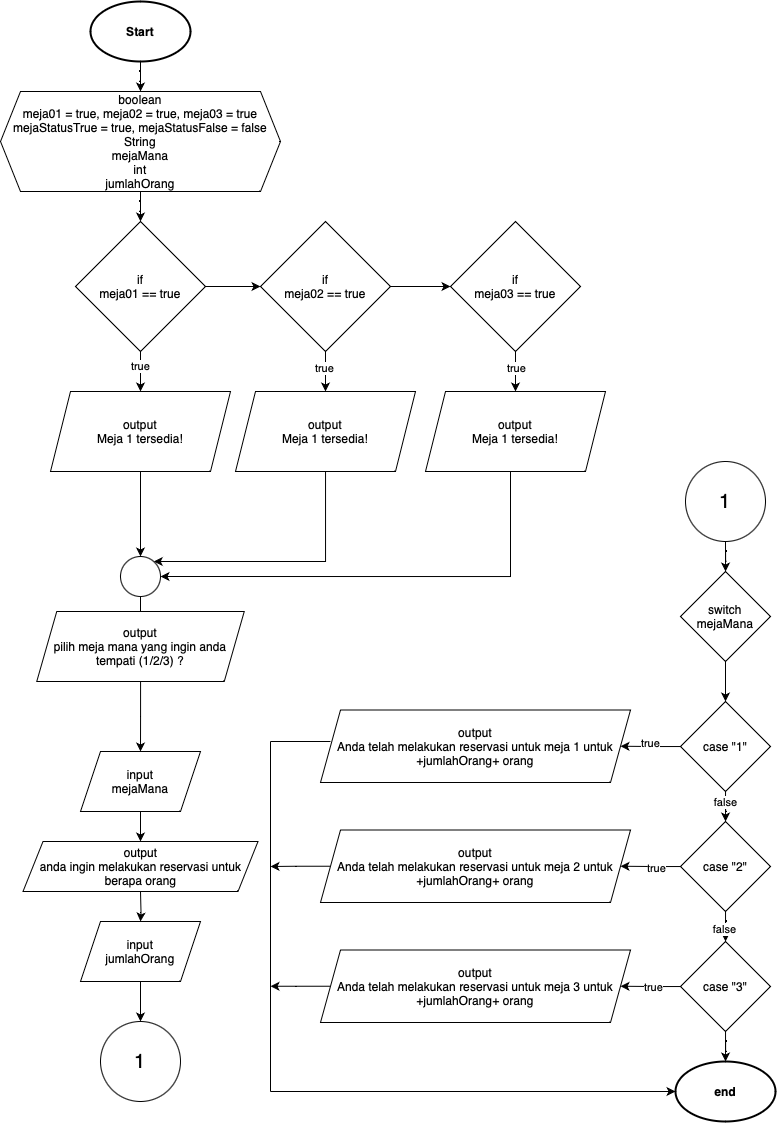

The diagram above was exported from draw.io. Its source (the exported page's mxGraphModel, read from the mxfile embedded in the PNG):
<mxGraphModel dx="1062" dy="682" grid="1" gridSize="10" guides="1" tooltips="1" connect="1" arrows="1" fold="1" page="1" pageScale="1" pageWidth="827" pageHeight="1169" math="0" shadow="0">
  <root>
    <mxCell id="0" />
    <mxCell id="1" parent="0" />
    <mxCell id="K1TgA73dK5oaGTFaJRlO-3" value="" style="edgeStyle=orthogonalEdgeStyle;rounded=0;orthogonalLoop=1;jettySize=auto;html=1;" edge="1" parent="1" source="K1TgA73dK5oaGTFaJRlO-1" target="K1TgA73dK5oaGTFaJRlO-2">
      <mxGeometry relative="1" as="geometry" />
    </mxCell>
    <mxCell id="K1TgA73dK5oaGTFaJRlO-1" value="&lt;b&gt;Start&lt;/b&gt;" style="strokeWidth=2;html=1;shape=mxgraph.flowchart.start_1;whiteSpace=wrap;" vertex="1" parent="1">
      <mxGeometry x="100" y="30" width="100" height="60" as="geometry" />
    </mxCell>
    <mxCell id="K1TgA73dK5oaGTFaJRlO-8" value="" style="edgeStyle=orthogonalEdgeStyle;rounded=0;orthogonalLoop=1;jettySize=auto;html=1;" edge="1" parent="1" source="K1TgA73dK5oaGTFaJRlO-2" target="K1TgA73dK5oaGTFaJRlO-5">
      <mxGeometry relative="1" as="geometry" />
    </mxCell>
    <mxCell id="K1TgA73dK5oaGTFaJRlO-2" value="boolean&lt;br&gt;meja01 = true, meja02 = true, meja03 = true&lt;br&gt;mejaStatusTrue = true, mejaStatusFalse = false&lt;br&gt;String&lt;br&gt;mejaMana&lt;br&gt;int&lt;br&gt;jumlahOrang" style="shape=hexagon;perimeter=hexagonPerimeter2;whiteSpace=wrap;html=1;fixedSize=1;" vertex="1" parent="1">
      <mxGeometry x="10" y="120" width="280" height="100" as="geometry" />
    </mxCell>
    <mxCell id="K1TgA73dK5oaGTFaJRlO-11" value="" style="edgeStyle=orthogonalEdgeStyle;rounded=0;orthogonalLoop=1;jettySize=auto;html=1;" edge="1" parent="1" source="K1TgA73dK5oaGTFaJRlO-5" target="K1TgA73dK5oaGTFaJRlO-6">
      <mxGeometry relative="1" as="geometry" />
    </mxCell>
    <mxCell id="K1TgA73dK5oaGTFaJRlO-16" value="" style="edgeStyle=orthogonalEdgeStyle;rounded=0;orthogonalLoop=1;jettySize=auto;html=1;" edge="1" parent="1" source="K1TgA73dK5oaGTFaJRlO-5" target="K1TgA73dK5oaGTFaJRlO-13">
      <mxGeometry relative="1" as="geometry" />
    </mxCell>
    <mxCell id="K1TgA73dK5oaGTFaJRlO-25" value="true" style="edgeLabel;html=1;align=center;verticalAlign=middle;resizable=0;points=[];" vertex="1" connectable="0" parent="K1TgA73dK5oaGTFaJRlO-16">
      <mxGeometry x="-0.25" relative="1" as="geometry">
        <mxPoint as="offset" />
      </mxGeometry>
    </mxCell>
    <mxCell id="K1TgA73dK5oaGTFaJRlO-5" value="if&lt;br&gt;meja01 == true" style="rhombus;whiteSpace=wrap;html=1;" vertex="1" parent="1">
      <mxGeometry x="85" y="250" width="130" height="130" as="geometry" />
    </mxCell>
    <mxCell id="K1TgA73dK5oaGTFaJRlO-12" value="" style="edgeStyle=orthogonalEdgeStyle;rounded=0;orthogonalLoop=1;jettySize=auto;html=1;" edge="1" parent="1" source="K1TgA73dK5oaGTFaJRlO-6" target="K1TgA73dK5oaGTFaJRlO-7">
      <mxGeometry relative="1" as="geometry" />
    </mxCell>
    <mxCell id="K1TgA73dK5oaGTFaJRlO-17" value="" style="edgeStyle=orthogonalEdgeStyle;rounded=0;orthogonalLoop=1;jettySize=auto;html=1;" edge="1" parent="1" source="K1TgA73dK5oaGTFaJRlO-6" target="K1TgA73dK5oaGTFaJRlO-14">
      <mxGeometry relative="1" as="geometry" />
    </mxCell>
    <mxCell id="K1TgA73dK5oaGTFaJRlO-26" value="true" style="edgeLabel;html=1;align=center;verticalAlign=middle;resizable=0;points=[];" vertex="1" connectable="0" parent="K1TgA73dK5oaGTFaJRlO-17">
      <mxGeometry x="-0.2" y="-1" relative="1" as="geometry">
        <mxPoint as="offset" />
      </mxGeometry>
    </mxCell>
    <mxCell id="K1TgA73dK5oaGTFaJRlO-6" value="if&lt;br&gt;meja02 == true" style="rhombus;whiteSpace=wrap;html=1;" vertex="1" parent="1">
      <mxGeometry x="270" y="250" width="130" height="130" as="geometry" />
    </mxCell>
    <mxCell id="K1TgA73dK5oaGTFaJRlO-18" value="" style="edgeStyle=orthogonalEdgeStyle;rounded=0;orthogonalLoop=1;jettySize=auto;html=1;" edge="1" parent="1" source="K1TgA73dK5oaGTFaJRlO-7" target="K1TgA73dK5oaGTFaJRlO-15">
      <mxGeometry relative="1" as="geometry" />
    </mxCell>
    <mxCell id="K1TgA73dK5oaGTFaJRlO-27" value="true" style="edgeLabel;html=1;align=center;verticalAlign=middle;resizable=0;points=[];" vertex="1" connectable="0" parent="K1TgA73dK5oaGTFaJRlO-18">
      <mxGeometry x="-0.15" y="1" relative="1" as="geometry">
        <mxPoint as="offset" />
      </mxGeometry>
    </mxCell>
    <mxCell id="K1TgA73dK5oaGTFaJRlO-7" value="if&lt;br&gt;meja03 == true" style="rhombus;whiteSpace=wrap;html=1;" vertex="1" parent="1">
      <mxGeometry x="460" y="250" width="130" height="130" as="geometry" />
    </mxCell>
    <mxCell id="K1TgA73dK5oaGTFaJRlO-37" value="" style="edgeStyle=orthogonalEdgeStyle;rounded=0;orthogonalLoop=1;jettySize=auto;html=1;" edge="1" parent="1" source="K1TgA73dK5oaGTFaJRlO-13" target="K1TgA73dK5oaGTFaJRlO-19">
      <mxGeometry relative="1" as="geometry" />
    </mxCell>
    <mxCell id="K1TgA73dK5oaGTFaJRlO-13" value="output&lt;br&gt;Meja 1 tersedia!" style="shape=parallelogram;perimeter=parallelogramPerimeter;whiteSpace=wrap;html=1;fixedSize=1;" vertex="1" parent="1">
      <mxGeometry x="60" y="420" width="180" height="80" as="geometry" />
    </mxCell>
    <mxCell id="K1TgA73dK5oaGTFaJRlO-21" value="" style="edgeStyle=orthogonalEdgeStyle;rounded=0;orthogonalLoop=1;jettySize=auto;html=1;" edge="1" parent="1" source="K1TgA73dK5oaGTFaJRlO-14" target="K1TgA73dK5oaGTFaJRlO-19">
      <mxGeometry relative="1" as="geometry">
        <Array as="points">
          <mxPoint x="335" y="590" />
        </Array>
      </mxGeometry>
    </mxCell>
    <mxCell id="K1TgA73dK5oaGTFaJRlO-14" value="output&lt;br&gt;Meja 1 tersedia!" style="shape=parallelogram;perimeter=parallelogramPerimeter;whiteSpace=wrap;html=1;fixedSize=1;" vertex="1" parent="1">
      <mxGeometry x="245" y="420" width="180" height="80" as="geometry" />
    </mxCell>
    <mxCell id="K1TgA73dK5oaGTFaJRlO-39" style="edgeStyle=orthogonalEdgeStyle;rounded=0;orthogonalLoop=1;jettySize=auto;html=1;entryX=1;entryY=0.5;entryDx=0;entryDy=0;" edge="1" parent="1" source="K1TgA73dK5oaGTFaJRlO-15" target="K1TgA73dK5oaGTFaJRlO-19">
      <mxGeometry relative="1" as="geometry">
        <Array as="points">
          <mxPoint x="520" y="605" />
        </Array>
      </mxGeometry>
    </mxCell>
    <mxCell id="K1TgA73dK5oaGTFaJRlO-15" value="output&lt;br&gt;Meja 1 tersedia!" style="shape=parallelogram;perimeter=parallelogramPerimeter;whiteSpace=wrap;html=1;fixedSize=1;" vertex="1" parent="1">
      <mxGeometry x="435" y="420" width="180" height="80" as="geometry" />
    </mxCell>
    <mxCell id="K1TgA73dK5oaGTFaJRlO-30" value="" style="edgeStyle=orthogonalEdgeStyle;rounded=0;orthogonalLoop=1;jettySize=auto;html=1;" edge="1" parent="1" source="K1TgA73dK5oaGTFaJRlO-19" target="K1TgA73dK5oaGTFaJRlO-29">
      <mxGeometry relative="1" as="geometry" />
    </mxCell>
    <mxCell id="K1TgA73dK5oaGTFaJRlO-19" value="" style="ellipse;whiteSpace=wrap;html=1;aspect=fixed;" vertex="1" parent="1">
      <mxGeometry x="130" y="585" width="40" height="40" as="geometry" />
    </mxCell>
    <mxCell id="K1TgA73dK5oaGTFaJRlO-32" value="" style="edgeStyle=orthogonalEdgeStyle;rounded=0;orthogonalLoop=1;jettySize=auto;html=1;" edge="1" parent="1" source="K1TgA73dK5oaGTFaJRlO-29" target="K1TgA73dK5oaGTFaJRlO-31">
      <mxGeometry relative="1" as="geometry" />
    </mxCell>
    <mxCell id="K1TgA73dK5oaGTFaJRlO-29" value="output&lt;br&gt;pilih meja mana yang ingin anda tempati (1/2/3) ?" style="shape=parallelogram;perimeter=parallelogramPerimeter;whiteSpace=wrap;html=1;fixedSize=1;" vertex="1" parent="1">
      <mxGeometry x="46.25" y="640" width="207.5" height="70" as="geometry" />
    </mxCell>
    <mxCell id="K1TgA73dK5oaGTFaJRlO-34" value="" style="edgeStyle=orthogonalEdgeStyle;rounded=0;orthogonalLoop=1;jettySize=auto;html=1;" edge="1" parent="1" source="K1TgA73dK5oaGTFaJRlO-31">
      <mxGeometry relative="1" as="geometry">
        <mxPoint x="150" y="870" as="targetPoint" />
      </mxGeometry>
    </mxCell>
    <mxCell id="K1TgA73dK5oaGTFaJRlO-31" value="input&lt;br&gt;mejaMana" style="shape=parallelogram;perimeter=parallelogramPerimeter;whiteSpace=wrap;html=1;fixedSize=1;" vertex="1" parent="1">
      <mxGeometry x="90" y="780" width="120" height="60" as="geometry" />
    </mxCell>
    <mxCell id="K1TgA73dK5oaGTFaJRlO-36" value="" style="edgeStyle=orthogonalEdgeStyle;rounded=0;orthogonalLoop=1;jettySize=auto;html=1;" edge="1" parent="1" target="K1TgA73dK5oaGTFaJRlO-35">
      <mxGeometry relative="1" as="geometry">
        <mxPoint x="150" y="920" as="sourcePoint" />
      </mxGeometry>
    </mxCell>
    <mxCell id="K1TgA73dK5oaGTFaJRlO-33" value="output&lt;br&gt;anda ingin melakukan reservasi untuk berapa orang" style="shape=parallelogram;perimeter=parallelogramPerimeter;whiteSpace=wrap;html=1;fixedSize=1;" vertex="1" parent="1">
      <mxGeometry x="32.5" y="870" width="235" height="50" as="geometry" />
    </mxCell>
    <mxCell id="K1TgA73dK5oaGTFaJRlO-42" value="" style="edgeStyle=orthogonalEdgeStyle;rounded=0;orthogonalLoop=1;jettySize=auto;html=1;" edge="1" parent="1" source="K1TgA73dK5oaGTFaJRlO-35" target="K1TgA73dK5oaGTFaJRlO-41">
      <mxGeometry relative="1" as="geometry" />
    </mxCell>
    <mxCell id="K1TgA73dK5oaGTFaJRlO-35" value="input&lt;br&gt;jumlahOrang" style="shape=parallelogram;perimeter=parallelogramPerimeter;whiteSpace=wrap;html=1;fixedSize=1;" vertex="1" parent="1">
      <mxGeometry x="90" y="950" width="120" height="60" as="geometry" />
    </mxCell>
    <mxCell id="K1TgA73dK5oaGTFaJRlO-41" value="&lt;font style=&quot;font-size: 20px;&quot;&gt;1&lt;/font&gt;" style="ellipse;whiteSpace=wrap;html=1;aspect=fixed;" vertex="1" parent="1">
      <mxGeometry x="110" y="1050" width="80" height="80" as="geometry" />
    </mxCell>
    <mxCell id="K1TgA73dK5oaGTFaJRlO-51" value="" style="edgeStyle=orthogonalEdgeStyle;rounded=0;orthogonalLoop=1;jettySize=auto;html=1;" edge="1" parent="1" source="K1TgA73dK5oaGTFaJRlO-43" target="K1TgA73dK5oaGTFaJRlO-44">
      <mxGeometry relative="1" as="geometry" />
    </mxCell>
    <mxCell id="K1TgA73dK5oaGTFaJRlO-43" value="&lt;font style=&quot;font-size: 20px;&quot;&gt;1&lt;/font&gt;" style="ellipse;whiteSpace=wrap;html=1;aspect=fixed;" vertex="1" parent="1">
      <mxGeometry x="695" y="490" width="80" height="80" as="geometry" />
    </mxCell>
    <mxCell id="K1TgA73dK5oaGTFaJRlO-48" value="" style="edgeStyle=orthogonalEdgeStyle;rounded=0;orthogonalLoop=1;jettySize=auto;html=1;" edge="1" parent="1" source="K1TgA73dK5oaGTFaJRlO-44" target="K1TgA73dK5oaGTFaJRlO-45">
      <mxGeometry relative="1" as="geometry" />
    </mxCell>
    <mxCell id="K1TgA73dK5oaGTFaJRlO-44" value="switch&lt;br&gt;mejaMana" style="rhombus;whiteSpace=wrap;html=1;" vertex="1" parent="1">
      <mxGeometry x="690" y="600" width="90" height="90" as="geometry" />
    </mxCell>
    <mxCell id="K1TgA73dK5oaGTFaJRlO-49" value="" style="edgeStyle=orthogonalEdgeStyle;rounded=0;orthogonalLoop=1;jettySize=auto;html=1;" edge="1" parent="1" source="K1TgA73dK5oaGTFaJRlO-45" target="K1TgA73dK5oaGTFaJRlO-46">
      <mxGeometry relative="1" as="geometry" />
    </mxCell>
    <mxCell id="K1TgA73dK5oaGTFaJRlO-54" value="false" style="edgeLabel;html=1;align=center;verticalAlign=middle;resizable=0;points=[];" vertex="1" connectable="0" parent="K1TgA73dK5oaGTFaJRlO-49">
      <mxGeometry x="0.25" relative="1" as="geometry">
        <mxPoint as="offset" />
      </mxGeometry>
    </mxCell>
    <mxCell id="K1TgA73dK5oaGTFaJRlO-61" value="" style="edgeStyle=orthogonalEdgeStyle;rounded=0;orthogonalLoop=1;jettySize=auto;html=1;" edge="1" parent="1" source="K1TgA73dK5oaGTFaJRlO-45" target="K1TgA73dK5oaGTFaJRlO-60">
      <mxGeometry relative="1" as="geometry" />
    </mxCell>
    <mxCell id="K1TgA73dK5oaGTFaJRlO-81" value="true" style="edgeLabel;html=1;align=center;verticalAlign=middle;resizable=0;points=[];" vertex="1" connectable="0" parent="K1TgA73dK5oaGTFaJRlO-61">
      <mxGeometry x="-0.1614" y="-3" relative="1" as="geometry">
        <mxPoint y="-1" as="offset" />
      </mxGeometry>
    </mxCell>
    <mxCell id="K1TgA73dK5oaGTFaJRlO-45" value="case &quot;1&quot;" style="rhombus;whiteSpace=wrap;html=1;" vertex="1" parent="1">
      <mxGeometry x="690" y="730" width="90" height="90" as="geometry" />
    </mxCell>
    <mxCell id="K1TgA73dK5oaGTFaJRlO-50" value="" style="edgeStyle=orthogonalEdgeStyle;rounded=0;orthogonalLoop=1;jettySize=auto;html=1;" edge="1" parent="1" source="K1TgA73dK5oaGTFaJRlO-46" target="K1TgA73dK5oaGTFaJRlO-47">
      <mxGeometry relative="1" as="geometry" />
    </mxCell>
    <mxCell id="K1TgA73dK5oaGTFaJRlO-55" value="false" style="edgeLabel;html=1;align=center;verticalAlign=middle;resizable=0;points=[];" vertex="1" connectable="0" parent="K1TgA73dK5oaGTFaJRlO-50">
      <mxGeometry x="-0.2883" y="-1" relative="1" as="geometry">
        <mxPoint as="offset" />
      </mxGeometry>
    </mxCell>
    <mxCell id="K1TgA73dK5oaGTFaJRlO-64" value="" style="edgeStyle=orthogonalEdgeStyle;rounded=0;orthogonalLoop=1;jettySize=auto;html=1;" edge="1" parent="1" source="K1TgA73dK5oaGTFaJRlO-46" target="K1TgA73dK5oaGTFaJRlO-62">
      <mxGeometry relative="1" as="geometry" />
    </mxCell>
    <mxCell id="K1TgA73dK5oaGTFaJRlO-82" value="true" style="edgeLabel;html=1;align=center;verticalAlign=middle;resizable=0;points=[];" vertex="1" connectable="0" parent="K1TgA73dK5oaGTFaJRlO-64">
      <mxGeometry x="-0.1835" y="1" relative="1" as="geometry">
        <mxPoint x="5" as="offset" />
      </mxGeometry>
    </mxCell>
    <mxCell id="K1TgA73dK5oaGTFaJRlO-46" value="case &quot;2&quot;" style="rhombus;whiteSpace=wrap;html=1;" vertex="1" parent="1">
      <mxGeometry x="690" y="850" width="90" height="90" as="geometry" />
    </mxCell>
    <mxCell id="K1TgA73dK5oaGTFaJRlO-59" value="" style="edgeStyle=orthogonalEdgeStyle;rounded=0;orthogonalLoop=1;jettySize=auto;html=1;" edge="1" parent="1" source="K1TgA73dK5oaGTFaJRlO-47" target="K1TgA73dK5oaGTFaJRlO-58">
      <mxGeometry relative="1" as="geometry" />
    </mxCell>
    <mxCell id="K1TgA73dK5oaGTFaJRlO-65" value="" style="edgeStyle=orthogonalEdgeStyle;rounded=0;orthogonalLoop=1;jettySize=auto;html=1;" edge="1" parent="1" source="K1TgA73dK5oaGTFaJRlO-47" target="K1TgA73dK5oaGTFaJRlO-63">
      <mxGeometry relative="1" as="geometry" />
    </mxCell>
    <mxCell id="K1TgA73dK5oaGTFaJRlO-83" value="true" style="edgeLabel;html=1;align=center;verticalAlign=middle;resizable=0;points=[];" vertex="1" connectable="0" parent="K1TgA73dK5oaGTFaJRlO-65">
      <mxGeometry x="-0.1712" y="1" relative="1" as="geometry">
        <mxPoint x="3" as="offset" />
      </mxGeometry>
    </mxCell>
    <mxCell id="K1TgA73dK5oaGTFaJRlO-47" value="case &quot;3&quot;" style="rhombus;whiteSpace=wrap;html=1;" vertex="1" parent="1">
      <mxGeometry x="690" y="970" width="90" height="90" as="geometry" />
    </mxCell>
    <mxCell id="K1TgA73dK5oaGTFaJRlO-58" value="&lt;b&gt;end&lt;/b&gt;" style="strokeWidth=2;html=1;shape=mxgraph.flowchart.start_1;whiteSpace=wrap;" vertex="1" parent="1">
      <mxGeometry x="685" y="1090" width="100" height="60" as="geometry" />
    </mxCell>
    <mxCell id="K1TgA73dK5oaGTFaJRlO-60" value="output&lt;br&gt;Anda telah melakukan reservasi untuk meja 1 untuk +jumlahOrang+ orang" style="shape=parallelogram;perimeter=parallelogramPerimeter;whiteSpace=wrap;html=1;fixedSize=1;" vertex="1" parent="1">
      <mxGeometry x="330" y="738.5" width="310" height="72.5" as="geometry" />
    </mxCell>
    <mxCell id="K1TgA73dK5oaGTFaJRlO-84" value="" style="edgeStyle=orthogonalEdgeStyle;rounded=0;orthogonalLoop=1;jettySize=auto;html=1;" edge="1" parent="1" source="K1TgA73dK5oaGTFaJRlO-62">
      <mxGeometry relative="1" as="geometry">
        <mxPoint x="280" y="895" as="targetPoint" />
      </mxGeometry>
    </mxCell>
    <mxCell id="K1TgA73dK5oaGTFaJRlO-62" value="output&lt;br&gt;Anda telah melakukan reservasi untuk meja 2 untuk +jumlahOrang+ orang" style="shape=parallelogram;perimeter=parallelogramPerimeter;whiteSpace=wrap;html=1;fixedSize=1;" vertex="1" parent="1">
      <mxGeometry x="330" y="858.5" width="310" height="72.5" as="geometry" />
    </mxCell>
    <mxCell id="K1TgA73dK5oaGTFaJRlO-85" style="edgeStyle=orthogonalEdgeStyle;rounded=0;orthogonalLoop=1;jettySize=auto;html=1;" edge="1" parent="1" source="K1TgA73dK5oaGTFaJRlO-63">
      <mxGeometry relative="1" as="geometry">
        <mxPoint x="280" y="1014.75" as="targetPoint" />
      </mxGeometry>
    </mxCell>
    <mxCell id="K1TgA73dK5oaGTFaJRlO-63" value="output&lt;br&gt;Anda telah melakukan reservasi untuk meja 3 untuk +jumlahOrang+ orang" style="shape=parallelogram;perimeter=parallelogramPerimeter;whiteSpace=wrap;html=1;fixedSize=1;" vertex="1" parent="1">
      <mxGeometry x="330" y="978.5" width="310" height="72.5" as="geometry" />
    </mxCell>
    <mxCell id="K1TgA73dK5oaGTFaJRlO-71" value="" style="endArrow=classic;html=1;rounded=0;entryX=0;entryY=0.5;entryDx=0;entryDy=0;entryPerimeter=0;" edge="1" parent="1" target="K1TgA73dK5oaGTFaJRlO-58">
      <mxGeometry width="50" height="50" relative="1" as="geometry">
        <mxPoint x="280" y="1120" as="sourcePoint" />
        <mxPoint x="420" y="860" as="targetPoint" />
      </mxGeometry>
    </mxCell>
    <mxCell id="K1TgA73dK5oaGTFaJRlO-73" value="" style="endArrow=none;html=1;rounded=0;" edge="1" parent="1">
      <mxGeometry width="50" height="50" relative="1" as="geometry">
        <mxPoint x="280" y="770" as="sourcePoint" />
        <mxPoint x="340" y="770" as="targetPoint" />
      </mxGeometry>
    </mxCell>
    <mxCell id="K1TgA73dK5oaGTFaJRlO-74" value="" style="endArrow=none;html=1;rounded=0;" edge="1" parent="1">
      <mxGeometry width="50" height="50" relative="1" as="geometry">
        <mxPoint x="280" y="1120" as="sourcePoint" />
        <mxPoint x="280" y="770" as="targetPoint" />
      </mxGeometry>
    </mxCell>
  </root>
</mxGraphModel>